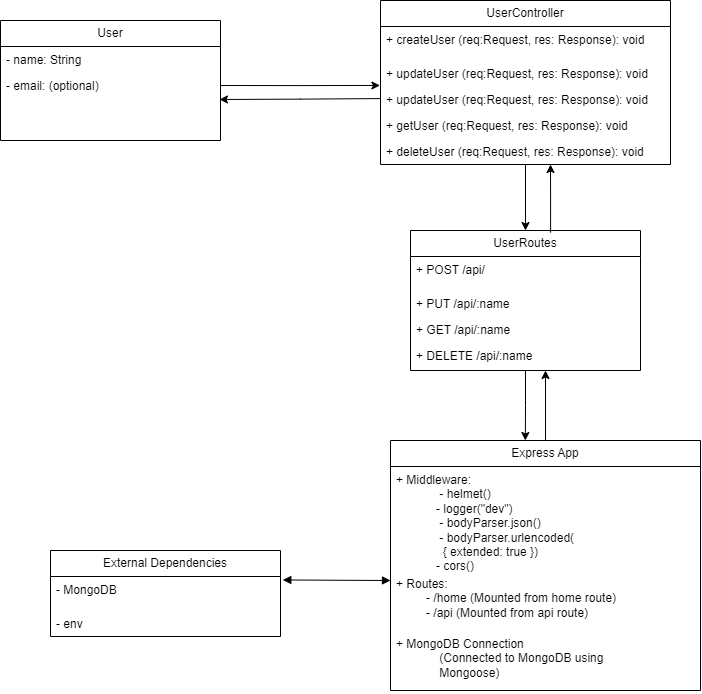

The diagram above was exported from draw.io. Its source (the exported page's mxGraphModel, read from the mxfile embedded in the PNG):
<mxGraphModel dx="1615" dy="834" grid="1" gridSize="10" guides="1" tooltips="1" connect="1" arrows="1" fold="1" page="1" pageScale="1" pageWidth="850" pageHeight="1100" math="0" shadow="0">
  <root>
    <mxCell id="0" />
    <mxCell id="1" parent="0" />
    <mxCell id="e31PakH8qPzOvpT6SBo_-2" value="User" style="swimlane;fontStyle=0;childLayout=stackLayout;horizontal=1;startSize=26;fillColor=none;horizontalStack=0;resizeParent=1;resizeParentMax=0;resizeLast=0;collapsible=1;marginBottom=0;whiteSpace=wrap;html=1;shadow=0;" vertex="1" parent="1">
      <mxGeometry x="10" y="50" width="220" height="120" as="geometry">
        <mxRectangle x="110" y="100" width="70" height="30" as="alternateBounds" />
      </mxGeometry>
    </mxCell>
    <mxCell id="e31PakH8qPzOvpT6SBo_-3" value="- name: String" style="text;strokeColor=none;fillColor=none;align=left;verticalAlign=top;spacingLeft=4;spacingRight=4;overflow=hidden;rotatable=0;points=[[0,0.5],[1,0.5]];portConstraint=eastwest;whiteSpace=wrap;html=1;shadow=0;" vertex="1" parent="e31PakH8qPzOvpT6SBo_-2">
      <mxGeometry y="26" width="220" height="26" as="geometry" />
    </mxCell>
    <mxCell id="e31PakH8qPzOvpT6SBo_-4" value="- email: (optional)" style="text;strokeColor=none;fillColor=none;align=left;verticalAlign=top;spacingLeft=4;spacingRight=4;overflow=hidden;rotatable=0;points=[[0,0.5],[1,0.5]];portConstraint=eastwest;whiteSpace=wrap;html=1;shadow=0;" vertex="1" parent="e31PakH8qPzOvpT6SBo_-2">
      <mxGeometry y="52" width="220" height="26" as="geometry" />
    </mxCell>
    <mxCell id="e31PakH8qPzOvpT6SBo_-5" value="- age" style="text;strokeColor=none;fillColor=none;align=left;verticalAlign=top;spacingLeft=4;spacingRight=4;overflow=hidden;rotatable=0;points=[[0,0.5],[1,0.5]];portConstraint=eastwest;whiteSpace=wrap;html=1;shadow=0;" vertex="1" parent="e31PakH8qPzOvpT6SBo_-2">
      <mxGeometry y="78" width="220" height="42" as="geometry" />
    </mxCell>
    <mxCell id="e31PakH8qPzOvpT6SBo_-54" style="edgeStyle=orthogonalEdgeStyle;rounded=0;orthogonalLoop=1;jettySize=auto;html=1;entryX=0.5;entryY=0;entryDx=0;entryDy=0;" edge="1" parent="1" source="e31PakH8qPzOvpT6SBo_-6" target="e31PakH8qPzOvpT6SBo_-14">
      <mxGeometry relative="1" as="geometry" />
    </mxCell>
    <mxCell id="e31PakH8qPzOvpT6SBo_-6" value="UserController" style="swimlane;fontStyle=0;childLayout=stackLayout;horizontal=1;startSize=26;fillColor=none;horizontalStack=0;resizeParent=1;resizeParentMax=0;resizeLast=0;collapsible=1;marginBottom=0;whiteSpace=wrap;html=1;shadow=0;" vertex="1" parent="1">
      <mxGeometry x="390" y="30" width="290" height="164" as="geometry">
        <mxRectangle x="110" y="100" width="70" height="30" as="alternateBounds" />
      </mxGeometry>
    </mxCell>
    <mxCell id="e31PakH8qPzOvpT6SBo_-7" value="+ createUser (req:Request, res: Response): void&amp;nbsp;" style="text;strokeColor=none;fillColor=none;align=left;verticalAlign=top;spacingLeft=4;spacingRight=4;overflow=hidden;rotatable=0;points=[[0,0.5],[1,0.5]];portConstraint=eastwest;whiteSpace=wrap;html=1;shadow=0;" vertex="1" parent="e31PakH8qPzOvpT6SBo_-6">
      <mxGeometry y="26" width="290" height="34" as="geometry" />
    </mxCell>
    <mxCell id="e31PakH8qPzOvpT6SBo_-39" value="+ updateUser (req:Request, res: Response): void&amp;nbsp;" style="text;strokeColor=none;fillColor=none;align=left;verticalAlign=top;spacingLeft=4;spacingRight=4;overflow=hidden;rotatable=0;points=[[0,0.5],[1,0.5]];portConstraint=eastwest;whiteSpace=wrap;html=1;shadow=0;" vertex="1" parent="e31PakH8qPzOvpT6SBo_-6">
      <mxGeometry y="60" width="290" height="26" as="geometry" />
    </mxCell>
    <mxCell id="e31PakH8qPzOvpT6SBo_-59" style="edgeStyle=orthogonalEdgeStyle;rounded=0;orthogonalLoop=1;jettySize=auto;html=1;" edge="1" parent="e31PakH8qPzOvpT6SBo_-6">
      <mxGeometry relative="1" as="geometry">
        <mxPoint x="-161" y="99" as="targetPoint" />
        <mxPoint y="98.0769230769231" as="sourcePoint" />
      </mxGeometry>
    </mxCell>
    <mxCell id="e31PakH8qPzOvpT6SBo_-8" value="+ updateUser (req:Request, res: Response): void&amp;nbsp;" style="text;strokeColor=none;fillColor=none;align=left;verticalAlign=top;spacingLeft=4;spacingRight=4;overflow=hidden;rotatable=0;points=[[0,0.5],[1,0.5]];portConstraint=eastwest;whiteSpace=wrap;html=1;shadow=0;" vertex="1" parent="e31PakH8qPzOvpT6SBo_-6">
      <mxGeometry y="86" width="290" height="26" as="geometry" />
    </mxCell>
    <mxCell id="e31PakH8qPzOvpT6SBo_-12" value="+ getUser (req:Request, res: Response): void&amp;nbsp;" style="text;strokeColor=none;fillColor=none;align=left;verticalAlign=top;spacingLeft=4;spacingRight=4;overflow=hidden;rotatable=0;points=[[0,0.5],[1,0.5]];portConstraint=eastwest;whiteSpace=wrap;html=1;shadow=0;" vertex="1" parent="e31PakH8qPzOvpT6SBo_-6">
      <mxGeometry y="112" width="290" height="26" as="geometry" />
    </mxCell>
    <mxCell id="e31PakH8qPzOvpT6SBo_-13" value="+ deleteUser (req:Request, res: Response): void&amp;nbsp;" style="text;strokeColor=none;fillColor=none;align=left;verticalAlign=top;spacingLeft=4;spacingRight=4;overflow=hidden;rotatable=0;points=[[0,0.5],[1,0.5]];portConstraint=eastwest;whiteSpace=wrap;html=1;shadow=0;" vertex="1" parent="e31PakH8qPzOvpT6SBo_-6">
      <mxGeometry y="138" width="290" height="26" as="geometry" />
    </mxCell>
    <mxCell id="e31PakH8qPzOvpT6SBo_-55" style="edgeStyle=orthogonalEdgeStyle;rounded=0;orthogonalLoop=1;jettySize=auto;html=1;entryX=0.435;entryY=0;entryDx=0;entryDy=0;entryPerimeter=0;" edge="1" parent="1" source="e31PakH8qPzOvpT6SBo_-14" target="e31PakH8qPzOvpT6SBo_-21">
      <mxGeometry relative="1" as="geometry" />
    </mxCell>
    <mxCell id="e31PakH8qPzOvpT6SBo_-61" style="edgeStyle=orthogonalEdgeStyle;rounded=0;orthogonalLoop=1;jettySize=auto;html=1;exitX=0.609;exitY=0.015;exitDx=0;exitDy=0;exitPerimeter=0;" edge="1" parent="1" source="e31PakH8qPzOvpT6SBo_-14">
      <mxGeometry relative="1" as="geometry">
        <mxPoint x="594.9300000000001" y="254" as="sourcePoint" />
        <mxPoint x="560" y="194" as="targetPoint" />
      </mxGeometry>
    </mxCell>
    <mxCell id="e31PakH8qPzOvpT6SBo_-14" value="UserRoutes" style="swimlane;fontStyle=0;childLayout=stackLayout;horizontal=1;startSize=26;fillColor=none;horizontalStack=0;resizeParent=1;resizeParentMax=0;resizeLast=0;collapsible=1;marginBottom=0;whiteSpace=wrap;html=1;shadow=0;" vertex="1" parent="1">
      <mxGeometry x="420" y="260" width="230" height="140" as="geometry">
        <mxRectangle x="110" y="100" width="70" height="30" as="alternateBounds" />
      </mxGeometry>
    </mxCell>
    <mxCell id="e31PakH8qPzOvpT6SBo_-15" value="+ POST /api/ " style="text;strokeColor=none;fillColor=none;align=left;verticalAlign=top;spacingLeft=4;spacingRight=4;overflow=hidden;rotatable=0;points=[[0,0.5],[1,0.5]];portConstraint=eastwest;whiteSpace=wrap;html=1;shadow=0;" vertex="1" parent="e31PakH8qPzOvpT6SBo_-14">
      <mxGeometry y="26" width="230" height="34" as="geometry" />
    </mxCell>
    <mxCell id="e31PakH8qPzOvpT6SBo_-16" value="+ PUT /api/:name" style="text;strokeColor=none;fillColor=none;align=left;verticalAlign=top;spacingLeft=4;spacingRight=4;overflow=hidden;rotatable=0;points=[[0,0.5],[1,0.5]];portConstraint=eastwest;whiteSpace=wrap;html=1;shadow=0;" vertex="1" parent="e31PakH8qPzOvpT6SBo_-14">
      <mxGeometry y="60" width="230" height="26" as="geometry" />
    </mxCell>
    <mxCell id="e31PakH8qPzOvpT6SBo_-17" value="+ GET /api/:name " style="text;strokeColor=none;fillColor=none;align=left;verticalAlign=top;spacingLeft=4;spacingRight=4;overflow=hidden;rotatable=0;points=[[0,0.5],[1,0.5]];portConstraint=eastwest;whiteSpace=wrap;html=1;shadow=0;" vertex="1" parent="e31PakH8qPzOvpT6SBo_-14">
      <mxGeometry y="86" width="230" height="26" as="geometry" />
    </mxCell>
    <mxCell id="e31PakH8qPzOvpT6SBo_-18" value="+ DELETE /api/:name" style="text;strokeColor=none;fillColor=none;align=left;verticalAlign=top;spacingLeft=4;spacingRight=4;overflow=hidden;rotatable=0;points=[[0,0.5],[1,0.5]];portConstraint=eastwest;whiteSpace=wrap;html=1;shadow=0;" vertex="1" parent="e31PakH8qPzOvpT6SBo_-14">
      <mxGeometry y="112" width="230" height="28" as="geometry" />
    </mxCell>
    <mxCell id="e31PakH8qPzOvpT6SBo_-62" style="edgeStyle=orthogonalEdgeStyle;rounded=0;orthogonalLoop=1;jettySize=auto;html=1;entryX=0.587;entryY=1;entryDx=0;entryDy=0;entryPerimeter=0;" edge="1" parent="1" source="e31PakH8qPzOvpT6SBo_-21" target="e31PakH8qPzOvpT6SBo_-18">
      <mxGeometry relative="1" as="geometry" />
    </mxCell>
    <mxCell id="e31PakH8qPzOvpT6SBo_-21" value=" Express App  " style="swimlane;fontStyle=0;childLayout=stackLayout;horizontal=1;startSize=26;fillColor=none;horizontalStack=0;resizeParent=1;resizeParentMax=0;resizeLast=0;collapsible=1;marginBottom=0;whiteSpace=wrap;html=1;shadow=0;" vertex="1" parent="1">
      <mxGeometry x="400" y="470" width="310" height="250" as="geometry">
        <mxRectangle x="110" y="100" width="70" height="30" as="alternateBounds" />
      </mxGeometry>
    </mxCell>
    <mxCell id="e31PakH8qPzOvpT6SBo_-22" value="+ Middleware: &lt;br&gt;&lt;span style=&quot;&quot;&gt;&lt;span style=&quot;&quot;&gt;&amp;nbsp;&amp;nbsp;&amp;nbsp;&amp;nbsp;&lt;span style=&quot;white-space: pre;&quot;&gt;&#09;&lt;/span&gt;&amp;nbsp; &amp;nbsp; &amp;nbsp;&lt;/span&gt;&lt;/span&gt;- helmet() &lt;br&gt;&lt;blockquote style=&quot;margin: 0 0 0 40px; border: none; padding: 0px;&quot;&gt; - logger(&quot;dev&quot;)&amp;nbsp;&lt;br&gt;&amp;nbsp;- bodyParser.json()&amp;nbsp;&lt;br&gt;&amp;nbsp;- bodyParser.urlencoded(&amp;nbsp;&lt;br&gt;&amp;nbsp; { extended: true })   &lt;/blockquote&gt;&lt;blockquote style=&quot;margin: 0 0 0 40px; border: none; padding: 0px;&quot;&gt;- cors()&lt;/blockquote&gt;" style="text;strokeColor=none;fillColor=none;align=left;verticalAlign=top;spacingLeft=4;spacingRight=4;overflow=hidden;rotatable=0;points=[[0,0.5],[1,0.5]];portConstraint=eastwest;whiteSpace=wrap;html=1;shadow=0;" vertex="1" parent="e31PakH8qPzOvpT6SBo_-21">
      <mxGeometry y="26" width="310" height="104" as="geometry" />
    </mxCell>
    <mxCell id="e31PakH8qPzOvpT6SBo_-23" value=" + Routes:&amp;nbsp;&lt;br&gt;&amp;nbsp;&lt;span style=&quot;white-space: pre;&quot;&gt;&#09;&lt;/span&gt;&amp;nbsp;- /home (Mounted from home route) &lt;br&gt;&lt;span style=&quot;white-space: pre;&quot;&gt;&#09;&lt;/span&gt;&amp;nbsp;- /api (Mounted from api route) " style="text;strokeColor=none;fillColor=none;align=left;verticalAlign=top;spacingLeft=4;spacingRight=4;overflow=hidden;rotatable=0;points=[[0,0.5],[1,0.5]];portConstraint=eastwest;whiteSpace=wrap;html=1;shadow=0;" vertex="1" parent="e31PakH8qPzOvpT6SBo_-21">
      <mxGeometry y="130" width="310" height="60" as="geometry" />
    </mxCell>
    <mxCell id="e31PakH8qPzOvpT6SBo_-24" value=" + MongoDB Connection&amp;nbsp;&lt;br&gt;&lt;blockquote style=&quot;margin: 0 0 0 40px; border: none; padding: 0px;&quot;&gt;&amp;nbsp;(Connected to MongoDB using&amp;nbsp;&lt;br&gt;&amp;nbsp;Mongoose)&lt;/blockquote&gt;" style="text;strokeColor=none;fillColor=none;align=left;verticalAlign=top;spacingLeft=4;spacingRight=4;overflow=hidden;rotatable=0;points=[[0,0.5],[1,0.5]];portConstraint=eastwest;whiteSpace=wrap;html=1;shadow=0;" vertex="1" parent="e31PakH8qPzOvpT6SBo_-21">
      <mxGeometry y="190" width="310" height="60" as="geometry" />
    </mxCell>
    <mxCell id="e31PakH8qPzOvpT6SBo_-41" value=" External Dependencies " style="swimlane;fontStyle=0;childLayout=stackLayout;horizontal=1;startSize=26;fillColor=none;horizontalStack=0;resizeParent=1;resizeParentMax=0;resizeLast=0;collapsible=1;marginBottom=0;whiteSpace=wrap;html=1;shadow=0;" vertex="1" parent="1">
      <mxGeometry x="60" y="580" width="230" height="86" as="geometry">
        <mxRectangle x="110" y="100" width="70" height="30" as="alternateBounds" />
      </mxGeometry>
    </mxCell>
    <mxCell id="e31PakH8qPzOvpT6SBo_-42" value="- MongoDB " style="text;strokeColor=none;fillColor=none;align=left;verticalAlign=top;spacingLeft=4;spacingRight=4;overflow=hidden;rotatable=0;points=[[0,0.5],[1,0.5]];portConstraint=eastwest;whiteSpace=wrap;html=1;shadow=0;" vertex="1" parent="e31PakH8qPzOvpT6SBo_-41">
      <mxGeometry y="26" width="230" height="34" as="geometry" />
    </mxCell>
    <mxCell id="e31PakH8qPzOvpT6SBo_-43" value="- env" style="text;strokeColor=none;fillColor=none;align=left;verticalAlign=top;spacingLeft=4;spacingRight=4;overflow=hidden;rotatable=0;points=[[0,0.5],[1,0.5]];portConstraint=eastwest;whiteSpace=wrap;html=1;shadow=0;" vertex="1" parent="e31PakH8qPzOvpT6SBo_-41">
      <mxGeometry y="60" width="230" height="26" as="geometry" />
    </mxCell>
    <mxCell id="e31PakH8qPzOvpT6SBo_-51" value="" style="endArrow=block;startArrow=block;endFill=1;startFill=1;html=1;rounded=0;entryX=1.01;entryY=0.102;entryDx=0;entryDy=0;entryPerimeter=0;" edge="1" parent="1" target="e31PakH8qPzOvpT6SBo_-42">
      <mxGeometry width="160" relative="1" as="geometry">
        <mxPoint x="400" y="610" as="sourcePoint" />
        <mxPoint x="300" y="610" as="targetPoint" />
      </mxGeometry>
    </mxCell>
    <mxCell id="e31PakH8qPzOvpT6SBo_-53" style="edgeStyle=orthogonalEdgeStyle;rounded=0;orthogonalLoop=1;jettySize=auto;html=1;exitX=1;exitY=0.5;exitDx=0;exitDy=0;entryX=-0.002;entryY=-0.041;entryDx=0;entryDy=0;entryPerimeter=0;" edge="1" parent="1" source="e31PakH8qPzOvpT6SBo_-4" target="e31PakH8qPzOvpT6SBo_-8">
      <mxGeometry relative="1" as="geometry" />
    </mxCell>
  </root>
</mxGraphModel>